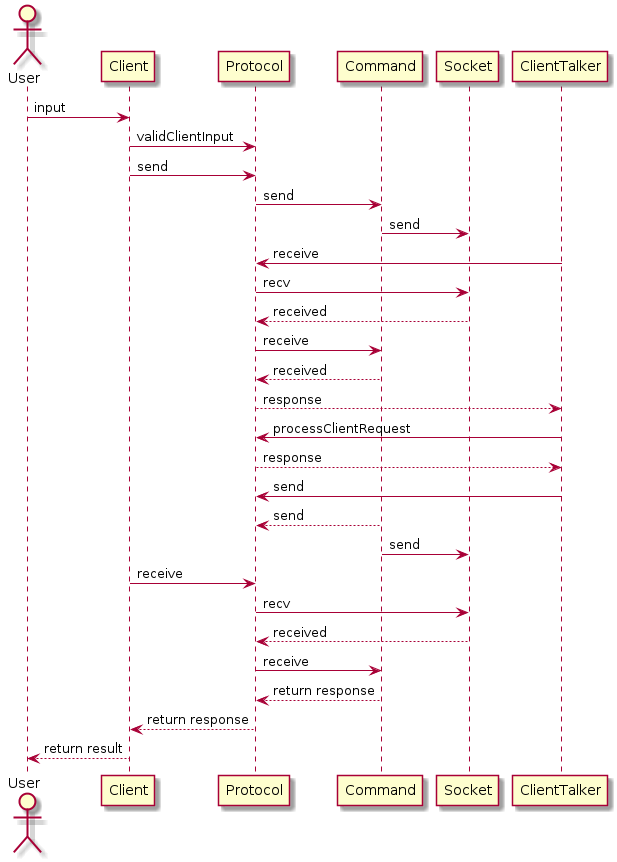

The diagram above was rendered by PlantUML. Its source (embedded in the PNG):
@startuml
actor User
User -> Client: input

Client -> Protocol: validClientInput
Client -> Protocol: send
Protocol -> Command: send
Command -> Socket: send

ClientTalker -> Protocol: receive
Protocol -> Socket: recv
Protocol <-- Socket: received
Protocol -> Command: receive
Protocol <-- Command: received
ClientTalker <-- Protocol: response
ClientTalker -> Protocol: processClientRequest
ClientTalker <-- Protocol: response
ClientTalker -> Protocol: send
Protocol <-- Command: send
Command -> Socket: send

Client -> Protocol: receive
Protocol -> Socket: recv
Protocol <-- Socket: received
Protocol -> Command: receive
Protocol <-- Command: return response 
Client <-- Protocol: return response

User <-- Client: return result
@enduml